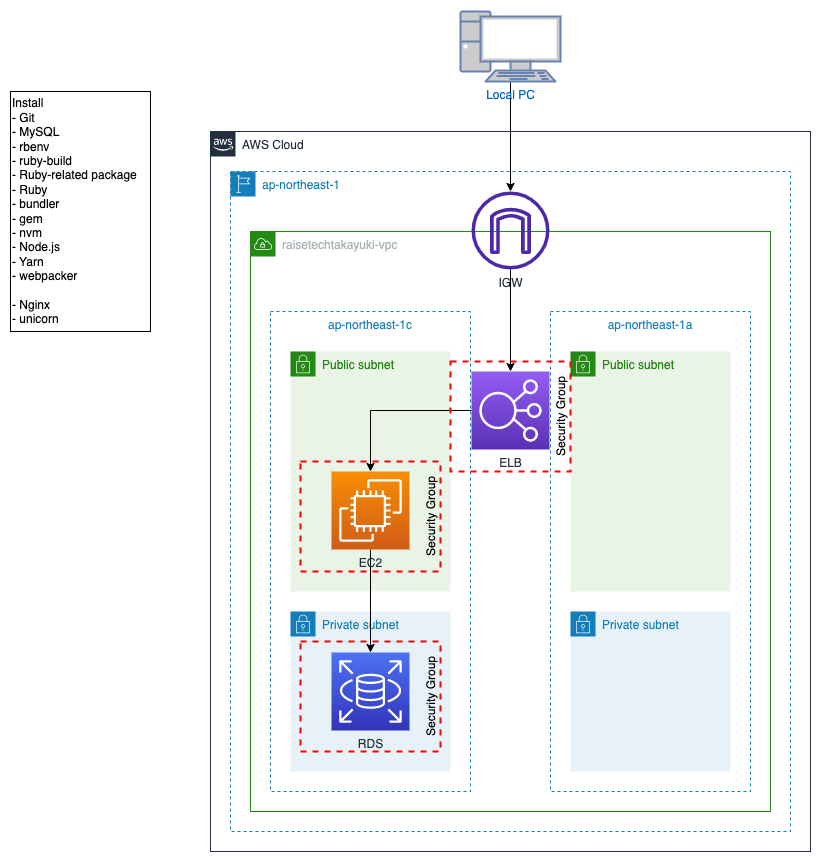

The diagram above was exported from draw.io. Its source (the exported page's mxGraphModel, read from the mxfile embedded in the PNG):
<mxGraphModel dx="1186" dy="739" grid="1" gridSize="10" guides="1" tooltips="1" connect="1" arrows="1" fold="1" page="1" pageScale="1" pageWidth="827" pageHeight="1169" math="0" shadow="0">
  <root>
    <mxCell id="FxyjrW2rBnYiM6MJDaHS-0" />
    <mxCell id="FxyjrW2rBnYiM6MJDaHS-1" parent="FxyjrW2rBnYiM6MJDaHS-0" />
    <mxCell id="FxyjrW2rBnYiM6MJDaHS-2" value="ap-northeast-1c" style="fillColor=none;strokeColor=#147EBA;dashed=1;verticalAlign=top;fontStyle=0;fontColor=#147EBA;" parent="FxyjrW2rBnYiM6MJDaHS-1" vertex="1">
      <mxGeometry x="300" y="340" width="200" height="480" as="geometry" />
    </mxCell>
    <mxCell id="FxyjrW2rBnYiM6MJDaHS-3" value="Public subnet" style="points=[[0,0],[0.25,0],[0.5,0],[0.75,0],[1,0],[1,0.25],[1,0.5],[1,0.75],[1,1],[0.75,1],[0.5,1],[0.25,1],[0,1],[0,0.75],[0,0.5],[0,0.25]];outlineConnect=0;gradientColor=none;html=1;whiteSpace=wrap;fontSize=12;fontStyle=0;container=1;pointerEvents=0;collapsible=0;recursiveResize=0;shape=mxgraph.aws4.group;grIcon=mxgraph.aws4.group_security_group;grStroke=0;strokeColor=#248814;fillColor=#E9F3E6;verticalAlign=top;align=left;spacingLeft=30;fontColor=#248814;dashed=0;" parent="FxyjrW2rBnYiM6MJDaHS-1" vertex="1">
      <mxGeometry x="320" y="380" width="160" height="240" as="geometry" />
    </mxCell>
    <mxCell id="FxyjrW2rBnYiM6MJDaHS-5" value="Private subnet" style="points=[[0,0],[0.25,0],[0.5,0],[0.75,0],[1,0],[1,0.25],[1,0.5],[1,0.75],[1,1],[0.75,1],[0.5,1],[0.25,1],[0,1],[0,0.75],[0,0.5],[0,0.25]];outlineConnect=0;gradientColor=none;html=1;whiteSpace=wrap;fontSize=12;fontStyle=0;container=1;pointerEvents=0;collapsible=0;recursiveResize=0;shape=mxgraph.aws4.group;grIcon=mxgraph.aws4.group_security_group;grStroke=0;strokeColor=#147EBA;fillColor=#E6F2F8;verticalAlign=top;align=left;spacingLeft=30;fontColor=#147EBA;dashed=0;" parent="FxyjrW2rBnYiM6MJDaHS-1" vertex="1">
      <mxGeometry x="320" y="640" width="160" height="160" as="geometry" />
    </mxCell>
    <mxCell id="FxyjrW2rBnYiM6MJDaHS-6" value="RDS" style="sketch=0;points=[[0,0,0],[0.25,0,0],[0.5,0,0],[0.75,0,0],[1,0,0],[0,1,0],[0.25,1,0],[0.5,1,0],[0.75,1,0],[1,1,0],[0,0.25,0],[0,0.5,0],[0,0.75,0],[1,0.25,0],[1,0.5,0],[1,0.75,0]];outlineConnect=0;fontColor=#232F3E;gradientColor=#4D72F3;gradientDirection=north;fillColor=#3334B9;strokeColor=#ffffff;dashed=0;verticalLabelPosition=bottom;verticalAlign=top;align=center;html=1;fontSize=12;fontStyle=0;aspect=fixed;shape=mxgraph.aws4.resourceIcon;resIcon=mxgraph.aws4.rds;" parent="FxyjrW2rBnYiM6MJDaHS-5" vertex="1">
      <mxGeometry x="41" y="41" width="78" height="78" as="geometry" />
    </mxCell>
    <mxCell id="FxyjrW2rBnYiM6MJDaHS-7" value="" style="edgeStyle=orthogonalEdgeStyle;rounded=0;orthogonalLoop=1;jettySize=auto;html=1;" parent="FxyjrW2rBnYiM6MJDaHS-1" source="FxyjrW2rBnYiM6MJDaHS-8" target="FxyjrW2rBnYiM6MJDaHS-10" edge="1">
      <mxGeometry relative="1" as="geometry" />
    </mxCell>
    <mxCell id="FxyjrW2rBnYiM6MJDaHS-8" value="Local PC" style="fontColor=#0066CC;verticalAlign=top;verticalLabelPosition=bottom;labelPosition=center;align=center;html=1;outlineConnect=0;fillColor=#CCCCCC;strokeColor=#6881B3;gradientColor=none;gradientDirection=north;strokeWidth=2;shape=mxgraph.networks.pc;" parent="FxyjrW2rBnYiM6MJDaHS-1" vertex="1">
      <mxGeometry x="490" y="40" width="100" height="70" as="geometry" />
    </mxCell>
    <mxCell id="FxyjrW2rBnYiM6MJDaHS-9" value="raisetechtakayuki-vpc" style="points=[[0,0],[0.25,0],[0.5,0],[0.75,0],[1,0],[1,0.25],[1,0.5],[1,0.75],[1,1],[0.75,1],[0.5,1],[0.25,1],[0,1],[0,0.75],[0,0.5],[0,0.25]];outlineConnect=0;gradientColor=none;html=1;whiteSpace=wrap;fontSize=12;fontStyle=0;container=1;pointerEvents=0;collapsible=0;recursiveResize=0;shape=mxgraph.aws4.group;grIcon=mxgraph.aws4.group_vpc;strokeColor=#248814;fillColor=none;verticalAlign=top;align=left;spacingLeft=30;fontColor=#AAB7B8;dashed=0;" parent="FxyjrW2rBnYiM6MJDaHS-1" vertex="1">
      <mxGeometry x="280" y="260" width="520" height="580" as="geometry" />
    </mxCell>
    <mxCell id="FxyjrW2rBnYiM6MJDaHS-11" value="ap-northeast-1" style="points=[[0,0],[0.25,0],[0.5,0],[0.75,0],[1,0],[1,0.25],[1,0.5],[1,0.75],[1,1],[0.75,1],[0.5,1],[0.25,1],[0,1],[0,0.75],[0,0.5],[0,0.25]];outlineConnect=0;gradientColor=none;html=1;whiteSpace=wrap;fontSize=12;fontStyle=0;container=1;pointerEvents=0;collapsible=0;recursiveResize=0;shape=mxgraph.aws4.group;grIcon=mxgraph.aws4.group_region;strokeColor=#147EBA;fillColor=none;verticalAlign=top;align=left;spacingLeft=30;fontColor=#147EBA;dashed=1;" parent="FxyjrW2rBnYiM6MJDaHS-1" vertex="1">
      <mxGeometry x="260" y="200" width="560" height="660" as="geometry" />
    </mxCell>
    <mxCell id="FxyjrW2rBnYiM6MJDaHS-12" value="AWS Cloud" style="points=[[0,0],[0.25,0],[0.5,0],[0.75,0],[1,0],[1,0.25],[1,0.5],[1,0.75],[1,1],[0.75,1],[0.5,1],[0.25,1],[0,1],[0,0.75],[0,0.5],[0,0.25]];outlineConnect=0;gradientColor=none;html=1;whiteSpace=wrap;fontSize=12;fontStyle=0;container=1;pointerEvents=0;collapsible=0;recursiveResize=0;shape=mxgraph.aws4.group;grIcon=mxgraph.aws4.group_aws_cloud_alt;strokeColor=#232F3E;fillColor=none;verticalAlign=top;align=left;spacingLeft=30;fontColor=#232F3E;dashed=0;" parent="FxyjrW2rBnYiM6MJDaHS-1" vertex="1">
      <mxGeometry x="240" y="160" width="600" height="720" as="geometry" />
    </mxCell>
    <mxCell id="zzYSyGFocaoFu3Efgu3S-0" value="ap-northeast-1a" style="fillColor=none;strokeColor=#147EBA;dashed=1;verticalAlign=top;fontStyle=0;fontColor=#147EBA;" parent="FxyjrW2rBnYiM6MJDaHS-12" vertex="1">
      <mxGeometry x="340" y="180" width="200" height="480" as="geometry" />
    </mxCell>
    <mxCell id="zzYSyGFocaoFu3Efgu3S-1" value="Public subnet" style="points=[[0,0],[0.25,0],[0.5,0],[0.75,0],[1,0],[1,0.25],[1,0.5],[1,0.75],[1,1],[0.75,1],[0.5,1],[0.25,1],[0,1],[0,0.75],[0,0.5],[0,0.25]];outlineConnect=0;gradientColor=none;html=1;whiteSpace=wrap;fontSize=12;fontStyle=0;container=1;pointerEvents=0;collapsible=0;recursiveResize=0;shape=mxgraph.aws4.group;grIcon=mxgraph.aws4.group_security_group;grStroke=0;strokeColor=#248814;fillColor=#E9F3E6;verticalAlign=top;align=left;spacingLeft=30;fontColor=#248814;dashed=0;" parent="FxyjrW2rBnYiM6MJDaHS-12" vertex="1">
      <mxGeometry x="360" y="220" width="160" height="240" as="geometry" />
    </mxCell>
    <mxCell id="zzYSyGFocaoFu3Efgu3S-3" value="Private subnet" style="points=[[0,0],[0.25,0],[0.5,0],[0.75,0],[1,0],[1,0.25],[1,0.5],[1,0.75],[1,1],[0.75,1],[0.5,1],[0.25,1],[0,1],[0,0.75],[0,0.5],[0,0.25]];outlineConnect=0;gradientColor=none;html=1;whiteSpace=wrap;fontSize=12;fontStyle=0;container=1;pointerEvents=0;collapsible=0;recursiveResize=0;shape=mxgraph.aws4.group;grIcon=mxgraph.aws4.group_security_group;grStroke=0;strokeColor=#147EBA;fillColor=#E6F2F8;verticalAlign=top;align=left;spacingLeft=30;fontColor=#147EBA;dashed=0;" parent="FxyjrW2rBnYiM6MJDaHS-12" vertex="1">
      <mxGeometry x="360" y="480" width="160" height="160" as="geometry" />
    </mxCell>
    <mxCell id="oWfMPCoItvoY_CPhPYW4-0" value="ELB" style="sketch=0;points=[[0,0,0],[0.25,0,0],[0.5,0,0],[0.75,0,0],[1,0,0],[0,1,0],[0.25,1,0],[0.5,1,0],[0.75,1,0],[1,1,0],[0,0.25,0],[0,0.5,0],[0,0.75,0],[1,0.25,0],[1,0.5,0],[1,0.75,0]];outlineConnect=0;fontColor=#232F3E;gradientColor=#945DF2;gradientDirection=north;fillColor=#5A30B5;strokeColor=#ffffff;dashed=0;verticalLabelPosition=bottom;verticalAlign=top;align=center;html=1;fontSize=12;fontStyle=0;aspect=fixed;shape=mxgraph.aws4.resourceIcon;resIcon=mxgraph.aws4.elastic_load_balancing;" parent="FxyjrW2rBnYiM6MJDaHS-12" vertex="1">
      <mxGeometry x="261" y="240" width="78" height="78" as="geometry" />
    </mxCell>
    <mxCell id="FxyjrW2rBnYiM6MJDaHS-10" value="IGW" style="sketch=0;outlineConnect=0;fontColor=#232F3E;gradientColor=none;fillColor=#4D27AA;strokeColor=none;dashed=0;verticalLabelPosition=bottom;verticalAlign=top;align=center;html=1;fontSize=12;fontStyle=0;aspect=fixed;pointerEvents=1;shape=mxgraph.aws4.internet_gateway;" parent="FxyjrW2rBnYiM6MJDaHS-12" vertex="1">
      <mxGeometry x="261" y="60" width="78" height="78" as="geometry" />
    </mxCell>
    <mxCell id="FxyjrW2rBnYiM6MJDaHS-13" value="" style="edgeStyle=orthogonalEdgeStyle;rounded=0;orthogonalLoop=1;jettySize=auto;html=1;entryX=0.5;entryY=0;entryDx=0;entryDy=0;entryPerimeter=0;" parent="FxyjrW2rBnYiM6MJDaHS-12" source="FxyjrW2rBnYiM6MJDaHS-10" target="oWfMPCoItvoY_CPhPYW4-0" edge="1">
      <mxGeometry relative="1" as="geometry" />
    </mxCell>
    <mxCell id="FxyjrW2rBnYiM6MJDaHS-14" value="" style="edgeStyle=orthogonalEdgeStyle;rounded=0;orthogonalLoop=1;jettySize=auto;html=1;" parent="FxyjrW2rBnYiM6MJDaHS-1" source="FxyjrW2rBnYiM6MJDaHS-4" target="FxyjrW2rBnYiM6MJDaHS-6" edge="1">
      <mxGeometry relative="1" as="geometry" />
    </mxCell>
    <mxCell id="FxyjrW2rBnYiM6MJDaHS-15" value="Security Group" style="fontStyle=0;verticalAlign=bottom;align=center;spacingTop=-2;fillColor=none;rounded=0;whiteSpace=wrap;html=1;strokeColor=#FF0000;strokeWidth=2;dashed=1;container=1;collapsible=0;expand=0;recursiveResize=0;horizontal=0;" parent="FxyjrW2rBnYiM6MJDaHS-1" vertex="1">
      <mxGeometry x="330" y="490" width="140" height="110" as="geometry" />
    </mxCell>
    <mxCell id="FxyjrW2rBnYiM6MJDaHS-4" value="EC2" style="sketch=0;points=[[0,0,0],[0.25,0,0],[0.5,0,0],[0.75,0,0],[1,0,0],[0,1,0],[0.25,1,0],[0.5,1,0],[0.75,1,0],[1,1,0],[0,0.25,0],[0,0.5,0],[0,0.75,0],[1,0.25,0],[1,0.5,0],[1,0.75,0]];outlineConnect=0;fontColor=#232F3E;gradientColor=#F78E04;gradientDirection=north;fillColor=#D05C17;strokeColor=#ffffff;dashed=0;verticalLabelPosition=bottom;verticalAlign=top;align=center;html=1;fontSize=12;fontStyle=0;aspect=fixed;shape=mxgraph.aws4.resourceIcon;resIcon=mxgraph.aws4.ec2;" parent="FxyjrW2rBnYiM6MJDaHS-15" vertex="1">
      <mxGeometry x="31" y="10" width="78" height="78" as="geometry" />
    </mxCell>
    <mxCell id="FxyjrW2rBnYiM6MJDaHS-16" value="Security Group" style="fontStyle=0;verticalAlign=bottom;align=center;spacingTop=-2;fillColor=none;rounded=0;whiteSpace=wrap;html=1;strokeColor=#FF0000;strokeWidth=2;dashed=1;container=1;collapsible=0;expand=0;recursiveResize=0;horizontal=0;" parent="FxyjrW2rBnYiM6MJDaHS-1" vertex="1">
      <mxGeometry x="330" y="670" width="140" height="110" as="geometry" />
    </mxCell>
    <mxCell id="FxyjrW2rBnYiM6MJDaHS-17" value="Install&lt;br&gt;&lt;div style=&quot;&quot;&gt;&lt;span style=&quot;background-color: initial;&quot;&gt;- Git&lt;/span&gt;&lt;/div&gt;&lt;div style=&quot;&quot;&gt;&lt;span style=&quot;background-color: initial;&quot;&gt;- MySQL&lt;/span&gt;&lt;/div&gt;&lt;div style=&quot;&quot;&gt;&lt;span style=&quot;background-color: initial;&quot;&gt;- rbenv&lt;/span&gt;&lt;br&gt;&lt;/div&gt;&lt;div style=&quot;&quot;&gt;- ruby-build&lt;/div&gt;&lt;div style=&quot;&quot;&gt;- Ruby-related package&lt;/div&gt;&lt;div style=&quot;&quot;&gt;- Ruby&lt;/div&gt;&lt;div style=&quot;&quot;&gt;&lt;span style=&quot;background-color: initial;&quot;&gt;- bundler&lt;/span&gt;&lt;br&gt;&lt;/div&gt;&lt;div style=&quot;&quot;&gt;- gem&lt;/div&gt;&lt;div style=&quot;&quot;&gt;- nvm&lt;/div&gt;&lt;div style=&quot;&quot;&gt;- Node.js&lt;/div&gt;&lt;div style=&quot;&quot;&gt;- Yarn&lt;/div&gt;&lt;div style=&quot;&quot;&gt;- webpacker&lt;/div&gt;&lt;div style=&quot;&quot;&gt;&lt;br&gt;&lt;/div&gt;&lt;div style=&quot;&quot;&gt;- Nginx&lt;/div&gt;&lt;div style=&quot;&quot;&gt;- unicorn&lt;/div&gt;" style="rounded=0;whiteSpace=wrap;html=1;align=left;" parent="FxyjrW2rBnYiM6MJDaHS-1" vertex="1">
      <mxGeometry x="40" y="120" width="140" height="240" as="geometry" />
    </mxCell>
    <mxCell id="_iwTXlQ94kEaw_coZKkq-0" value="" style="edgeStyle=orthogonalEdgeStyle;rounded=0;orthogonalLoop=1;jettySize=auto;html=1;entryX=0.5;entryY=0.091;entryDx=0;entryDy=0;entryPerimeter=0;" parent="FxyjrW2rBnYiM6MJDaHS-1" source="oWfMPCoItvoY_CPhPYW4-0" target="FxyjrW2rBnYiM6MJDaHS-15" edge="1">
      <mxGeometry relative="1" as="geometry" />
    </mxCell>
    <mxCell id="ozaCZI1FDP4TaZ2g3pCa-0" value="Security Group" style="fontStyle=0;verticalAlign=bottom;align=center;spacingTop=-2;fillColor=none;rounded=0;whiteSpace=wrap;html=1;strokeColor=#FF0000;strokeWidth=2;dashed=1;container=1;collapsible=0;expand=0;recursiveResize=0;horizontal=0;" parent="FxyjrW2rBnYiM6MJDaHS-1" vertex="1">
      <mxGeometry x="480" y="390" width="120" height="110" as="geometry" />
    </mxCell>
  </root>
</mxGraphModel>